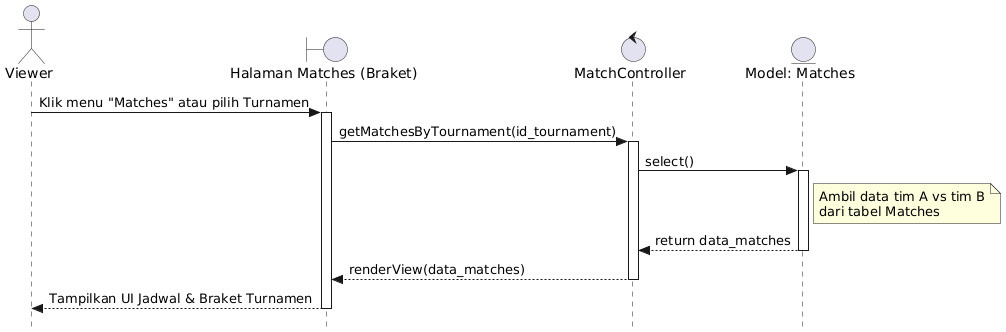

The diagram above was rendered by PlantUML. Its source (embedded in the PNG):
@startuml
skinparam style strictuml
actor Viewer
boundary "Halaman Matches (Braket)" as view
control "MatchController" as ctrl
entity "Model: Matches" as model

Viewer -> view : Klik menu "Matches" atau pilih Turnamen
activate view
view -> ctrl : getMatchesByTournament(id_tournament)
activate ctrl

ctrl -> model : select()
activate model
note right of model : Ambil data tim A vs tim B\ndari tabel Matches
model --> ctrl : return data_matches
deactivate model

ctrl --> view : renderView(data_matches)
deactivate ctrl
view --> Viewer : Tampilkan UI Jadwal & Braket Turnamen
deactivate view
@enduml